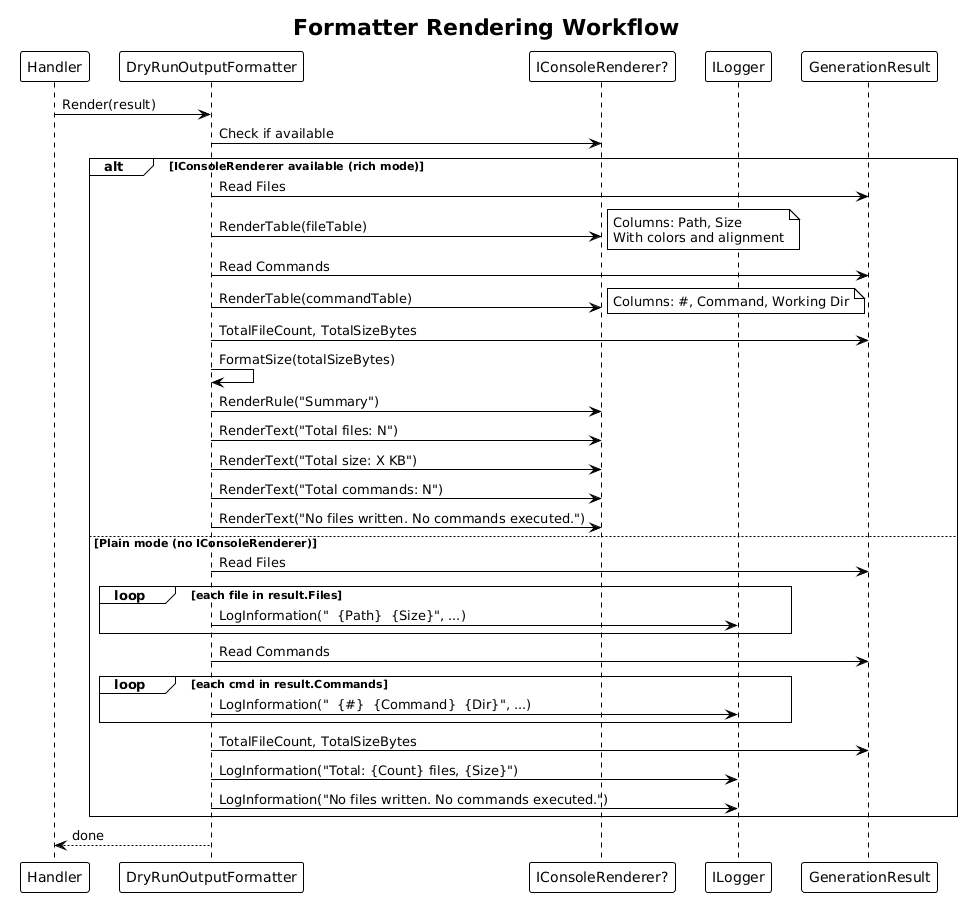

The diagram above was rendered by PlantUML. Its source (embedded in the PNG):
@startuml
!theme plain

title Formatter Rendering Workflow

participant "Handler" as handler
participant "DryRunOutputFormatter" as formatter
participant "IConsoleRenderer?" as renderer
participant "ILogger" as logger
participant "GenerationResult" as result

handler -> formatter : Render(result)

formatter -> renderer : Check if available
alt IConsoleRenderer available (rich mode)
    formatter -> result : Read Files
    formatter -> renderer : RenderTable(fileTable)
    note right : Columns: Path, Size\nWith colors and alignment

    formatter -> result : Read Commands
    formatter -> renderer : RenderTable(commandTable)
    note right : Columns: #, Command, Working Dir

    formatter -> result : TotalFileCount, TotalSizeBytes
    formatter -> formatter : FormatSize(totalSizeBytes)
    formatter -> renderer : RenderRule("Summary")
    formatter -> renderer : RenderText("Total files: N")
    formatter -> renderer : RenderText("Total size: X KB")
    formatter -> renderer : RenderText("Total commands: N")
    formatter -> renderer : RenderText("No files written. No commands executed.")

else Plain mode (no IConsoleRenderer)
    formatter -> result : Read Files
    loop each file in result.Files
        formatter -> logger : LogInformation("  {Path}  {Size}", ...)
    end

    formatter -> result : Read Commands
    loop each cmd in result.Commands
        formatter -> logger : LogInformation("  {#}  {Command}  {Dir}", ...)
    end

    formatter -> result : TotalFileCount, TotalSizeBytes
    formatter -> logger : LogInformation("Total: {Count} files, {Size}")
    formatter -> logger : LogInformation("No files written. No commands executed.")
end

formatter --> handler : done
@enduml